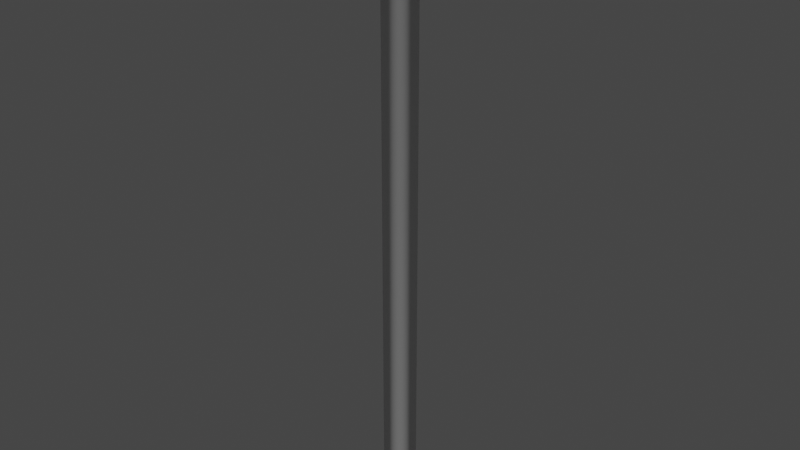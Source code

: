 # Source: Tower.blend  (saved by Blender 2.90.8; exported with 4.5.12 LTS)
import bpy
from mathutils import Matrix  # noqa: F401  (used for matrix-valued properties, if any)

bpy.ops.wm.read_factory_settings(use_empty=True)
scene = bpy.context.scene
scene.name = 'Scene'

# ---- collections
col_collection = bpy.data.collections.new('Collection'); scene.collection.children.link(col_collection)

# ---- world
world_world = bpy.data.worlds.new('World'); scene.world = world_world
world_world.use_nodes = True; world_world.node_tree.nodes.clear()
_N = world_world.node_tree.nodes; _L = world_world.node_tree.links
n0 = _N.new('ShaderNodeOutputWorld'); n0.name = 'World Output'; n0.location = (300, 300)
n1 = _N.new('ShaderNodeBackground'); n1.name = 'Background'; n1.location = (10, 300)
n1.inputs[0].default_value = (0.05088, 0.05088, 0.05088, 1.0)
_L.new(n1.outputs[0], n0.inputs[0])
n0.is_active_output = True
world_world.color = (0.05088, 0.05088, 0.05088)
world_world.use_sun_shadow = False
world_world.sun_shadow_jitter_overblur = 0.0

# ---- meshes
me_circle_001 = bpy.data.meshes.new('Circle.001')
me_circle_001.from_pydata([(-0.02786, 0.2829, 0.0), (4.26e-07, 0.2842, 0.0), (-0.05545, 0.2788, 0.0), (-0.08251, 0.272, 0.0), (-0.1088, 0.2626, 0.0), (-0.134, 0.2507, 0.0), (-0.1579, 0.2363, 0.0), (-0.1803, 0.2197, 0.0), (-0.201, 0.201, 0.0), (-0.2197, 0.1803, 0.0), (-0.2363, 0.1579, 0.0), (-0.2507, 0.134, 0.0), (-0.2626, 0.1088, 0.0), (-0.272, 0.08251, 0.0), (-0.2788, 0.05545, 0.0), (-0.2829, 0.02786, 0.0), (-0.2842, -2.269e-07, 0.0), (-0.2829, -0.02786, 0.0), (-0.2788, -0.05545, 0.0), (-0.272, -0.08251, 0.0), (-0.2626, -0.1088, 0.0), (-0.2507, -0.134, 0.0), (-0.2363, -0.1579, 0.0), (-0.2197, -0.1803, 0.0), (-0.201, -0.201, 0.0), (-0.1803, -0.2197, 0.0), (-0.1579, -0.2363, 0.0), (-0.134, -0.2507, 0.0), (-0.1088, -0.2626, 0.0), (-0.08251, -0.272, 0.0), (-0.05545, -0.2788, 0.0), (-0.02786, -0.2829, 0.0), (6.542e-07, -0.2842, 0.0), (0.02786, -0.2829, 0.0), (0.05545, -0.2788, 0.0), (0.08251, -0.272, 0.0), (0.1088, -0.2626, 0.0), (0.134, -0.2507, 0.0), (0.1579, -0.2363, 0.0), (0.1803, -0.2197, 0.0), (0.201, -0.201, 0.0), (0.2197, -0.1803, 0.0), (0.2363, -0.1579, 0.0), (0.2507, -0.134, 0.0), (0.2626, -0.1088, 0.0), (0.272, -0.08251, 0.0), (0.2788, -0.05545, 0.0), (0.2829, -0.02786, 0.0), (0.2842, -3.128e-07, 0.0), (0.2829, 0.02786, 0.0), (0.2788, 0.05545, 0.0), (0.272, 0.08251, 0.0), (0.2626, 0.1088, 0.0), (0.2507, 0.134, 0.0), (0.2363, 0.1579, 0.0), (0.2197, 0.1803, 0.0), (0.201, 0.201, 0.0), (0.1803, 0.2197, 0.0), (0.1579, 0.2363, 0.0), (0.134, 0.2507, 0.0), (0.1088, 0.2626, 0.0), (0.08251, 0.272, 0.0), (0.05545, 0.2788, 0.0), (0.02786, 0.2829, 0.0), (-0.02786, 0.2829, -10.34), (4.26e-07, 0.2842, -10.34), (-0.05545, 0.2788, -10.34), (-0.08251, 0.272, -10.34), (-0.1088, 0.2626, -10.34), (-0.134, 0.2507, -10.34), (-0.1579, 0.2363, -10.34), (-0.1803, 0.2197, -10.34), (-0.201, 0.201, -10.34), (-0.2197, 0.1803, -10.34), (-0.2363, 0.1579, -10.34), (-0.2507, 0.134, -10.34), (-0.2626, 0.1088, -10.34), (-0.272, 0.08251, -10.34), (-0.2788, 0.05545, -10.34), (-0.2829, 0.02786, -10.34), (-0.2842, -2.269e-07, -10.34), (-0.2829, -0.02786, -10.34), (-0.2788, -0.05545, -10.34), (-0.272, -0.08251, -10.34), (-0.2626, -0.1088, -10.34), (-0.2507, -0.134, -10.34), (-0.2363, -0.1579, -10.34), (-0.2197, -0.1803, -10.34), (-0.201, -0.201, -10.34), (-0.1803, -0.2197, -10.34), (-0.1579, -0.2363, -10.34), (-0.134, -0.2507, -10.34), (-0.1088, -0.2626, -10.34), (-0.08251, -0.272, -10.34), (-0.05545, -0.2788, -10.34), (-0.02786, -0.2829, -10.34), (6.542e-07, -0.2842, -10.34), (0.02786, -0.2829, -10.34), (0.05545, -0.2788, -10.34), (0.08251, -0.272, -10.34), (0.1088, -0.2626, -10.34), (0.134, -0.2507, -10.34), (0.1579, -0.2363, -10.34), (0.1803, -0.2197, -10.34), (0.201, -0.201, -10.34), (0.2197, -0.1803, -10.34), (0.2363, -0.1579, -10.34), (0.2507, -0.134, -10.34), (0.2626, -0.1088, -10.34), (0.272, -0.08251, -10.34), (0.2788, -0.05545, -10.34), (0.2829, -0.02786, -10.34), (0.2842, -3.128e-07, -10.34), (0.2829, 0.02786, -10.34), (0.2788, 0.05545, -10.34), (0.272, 0.08251, -10.34), (0.2626, 0.1088, -10.34), (0.2507, 0.134, -10.34), (0.2363, 0.1579, -10.34), (0.2197, 0.1803, -10.34), (0.201, 0.201, -10.34), (0.1803, 0.2197, -10.34), (0.1579, 0.2363, -10.34), (0.134, 0.2507, -10.34), (0.1088, 0.2626, -10.34), (0.08251, 0.272, -10.34), (0.05545, 0.2788, -10.34), (0.02786, 0.2829, -10.34), (0.0, 1.0, 0.06984), (4.162e-08, 0.9301, 0.0), (1.222e-08, 0.9795, 0.02046), (-0.09116, 0.9256, 0.0), (-0.09802, 0.9952, 0.06984), (-0.09601, 0.9748, 0.02046), (-0.1814, 0.9122, 0.0), (-0.1951, 0.9808, 0.06984), (-0.1911, 0.9607, 0.02046), (-0.27, 0.89, 0.0), (-0.2903, 0.9569, 0.06984), (-0.2843, 0.9373, 0.02046), (-0.3559, 0.8593, 0.0), (-0.3827, 0.9239, 0.06984), (-0.3748, 0.905, 0.02046), (-0.4384, 0.8203, 0.0), (-0.4714, 0.8819, 0.06984), (-0.4617, 0.8639, 0.02046), (-0.5167, 0.7733, 0.0), (-0.5556, 0.8315, 0.06984), (-0.5442, 0.8144, 0.02046), (-0.59, 0.719, 0.0), (-0.6344, 0.773, 0.06984), (-0.6214, 0.7572, 0.02046), (-0.6577, 0.6577, 0.0), (-0.7071, 0.7071, 0.06984), (-0.6926, 0.6926, 0.02046), (-0.719, 0.59, 0.0), (-0.773, 0.6344, 0.06984), (-0.7572, 0.6214, 0.02046), (-0.7733, 0.5167, 0.0), (-0.8315, 0.5556, 0.06984), (-0.8144, 0.5442, 0.02046), (-0.8203, 0.4384, 0.0), (-0.8819, 0.4714, 0.06984), (-0.8639, 0.4617, 0.02046), (-0.8593, 0.3559, 0.0), (-0.9239, 0.3827, 0.06984), (-0.905, 0.3748, 0.02046), (-0.89, 0.27, 0.0), (-0.9569, 0.2903, 0.06984), (-0.9373, 0.2843, 0.02046), (-0.9122, 0.1814, 0.0), (-0.9808, 0.1951, 0.06984), (-0.9607, 0.1911, 0.02046), (-0.9256, 0.09116, 0.0), (-0.9952, 0.09802, 0.06984), (-0.9748, 0.09601, 0.02046), (-0.9301, -1.692e-07, 0.0), (-1.0, -1.629e-07, 0.06984), (-0.9795, -1.648e-07, 0.02046), (-0.9256, -0.09116, 0.0), (-0.9952, -0.09802, 0.06984), (-0.9748, -0.09601, 0.02046), (-0.9122, -0.1814, 0.0), (-0.9808, -0.1951, 0.06984), (-0.9607, -0.1911, 0.02046), (-0.89, -0.27, 0.0), (-0.9569, -0.2903, 0.06984), (-0.9373, -0.2843, 0.02046), (-0.8593, -0.3559, 0.0), (-0.9239, -0.3827, 0.06984), (-0.905, -0.3748, 0.02046), (-0.8203, -0.4384, 0.0), (-0.8819, -0.4714, 0.06984), (-0.8639, -0.4617, 0.02046), (-0.7733, -0.5167, 0.0), (-0.8315, -0.5556, 0.06984), (-0.8144, -0.5442, 0.02046), (-0.719, -0.59, 0.0), (-0.773, -0.6344, 0.06984), (-0.7572, -0.6214, 0.02046), (-0.6577, -0.6577, 0.0), (-0.7071, -0.7071, 0.06984), (-0.6926, -0.6926, 0.02046), (-0.59, -0.719, 0.0), (-0.6344, -0.773, 0.06984), (-0.6214, -0.7572, 0.02046), (-0.5167, -0.7733, 0.0), (-0.5556, -0.8315, 0.06984), (-0.5442, -0.8144, 0.02046), (-0.4384, -0.8203, 0.0), (-0.4714, -0.8819, 0.06984), (-0.4617, -0.8639, 0.02046), (-0.3559, -0.8593, 0.0), (-0.3827, -0.9239, 0.06984), (-0.3748, -0.905, 0.02046), (-0.27, -0.89, 0.0), (-0.2903, -0.9569, 0.06984), (-0.2843, -0.9373, 0.02046), (-0.1814, -0.9122, 0.0), (-0.1951, -0.9808, 0.06984), (-0.1911, -0.9607, 0.02046), (-0.09116, -0.9256, 0.0), (-0.09802, -0.9952, 0.06984), (-0.09601, -0.9748, 0.02046), (7.882e-07, -0.9301, 0.0), (8.027e-07, -1.0, 0.06984), (7.984e-07, -0.9795, 0.02046), (0.09116, -0.9256, 0.0), (0.09802, -0.9952, 0.06984), (0.09601, -0.9748, 0.02046), (0.1814, -0.9122, 0.0), (0.1951, -0.9808, 0.06984), (0.1911, -0.9607, 0.02046), (0.27, -0.89, 0.0), (0.2903, -0.9569, 0.06984), (0.2843, -0.9373, 0.02046), (0.3559, -0.8593, 0.0), (0.3827, -0.9239, 0.06984), (0.3748, -0.905, 0.02046), (0.4384, -0.8203, 0.0), (0.4714, -0.8819, 0.06984), (0.4617, -0.8639, 0.02046), (0.5167, -0.7733, 0.0), (0.5556, -0.8315, 0.06984), (0.5442, -0.8144, 0.02046), (0.59, -0.719, 0.0), (0.6344, -0.773, 0.06984), (0.6214, -0.7572, 0.02046), (0.6577, -0.6577, 0.0), (0.7071, -0.7071, 0.06984), (0.6926, -0.6926, 0.02046), (0.719, -0.59, 0.0), (0.773, -0.6344, 0.06984), (0.7572, -0.6214, 0.02046), (0.7733, -0.5167, 0.0), (0.8315, -0.5556, 0.06984), (0.8144, -0.5442, 0.02046), (0.8203, -0.4384, 0.0), (0.8819, -0.4714, 0.06984), (0.8639, -0.4617, 0.02046), (0.8593, -0.3559, 0.0), (0.9239, -0.3827, 0.06984), (0.905, -0.3748, 0.02046), (0.89, -0.27, 0.0), (0.9569, -0.2903, 0.06984), (0.9373, -0.2843, 0.02046), (0.9122, -0.1814, 0.0), (0.9808, -0.1951, 0.06984), (0.9607, -0.1911, 0.02046), (0.9256, -0.09116, 0.0), (0.9952, -0.09802, 0.06984), (0.9748, -0.09601, 0.02046), (0.9301, -4.5e-07, 0.0), (1.0, -4.649e-07, 0.06984), (0.9795, -4.605e-07, 0.02046), (0.9256, 0.09116, 0.0), (0.9952, 0.09802, 0.06984), (0.9748, 0.09601, 0.02046), (0.9122, 0.1814, 0.0), (0.9808, 0.1951, 0.06984), (0.9607, 0.1911, 0.02046), (0.89, 0.27, 0.0), (0.9569, 0.2903, 0.06984), (0.9373, 0.2843, 0.02046), (0.8593, 0.3559, 0.0), (0.9239, 0.3827, 0.06984), (0.905, 0.3748, 0.02046), (0.8203, 0.4384, 0.0), (0.8819, 0.4714, 0.06984), (0.8639, 0.4617, 0.02046), (0.7733, 0.5167, 0.0), (0.8315, 0.5556, 0.06984), (0.8144, 0.5442, 0.02046), (0.719, 0.59, 0.0), (0.773, 0.6344, 0.06984), (0.7572, 0.6214, 0.02046), (0.6577, 0.6577, 0.0), (0.7071, 0.7071, 0.06984), (0.6926, 0.6926, 0.02046), (0.59, 0.719, 0.0), (0.6344, 0.773, 0.06984), (0.6214, 0.7572, 0.02046), (0.5167, 0.7733, 0.0), (0.5556, 0.8315, 0.06984), (0.5442, 0.8144, 0.02046), (0.4384, 0.8203, 0.0), (0.4714, 0.8819, 0.06984), (0.4617, 0.8639, 0.02046), (0.3559, 0.8593, 0.0), (0.3827, 0.9239, 0.06984), (0.3748, 0.905, 0.02046), (0.27, 0.89, 0.0), (0.2903, 0.9569, 0.06984), (0.2843, 0.9373, 0.02046), (0.1815, 0.9122, 0.0), (0.1951, 0.9808, 0.06984), (0.1911, 0.9607, 0.02046), (0.09117, 0.9256, 0.0), (0.09802, 0.9952, 0.06984), (0.09601, 0.9748, 0.02046), (-0.09802, 0.9952, 0.1637), (-0.09116, 0.9256, 0.2335), (-0.09601, 0.9748, 0.2131), (-1.346e-07, 0.9301, 0.2335), (0.0, 1.0, 0.1637), (-3.935e-08, 0.9795, 0.2131), (-0.1951, 0.9808, 0.1637), (-0.1814, 0.9122, 0.2335), (-0.1911, 0.9607, 0.2131), (-0.2903, 0.9569, 0.1637), (-0.27, 0.89, 0.2335), (-0.2843, 0.9373, 0.2131), (-0.3827, 0.9239, 0.1637), (-0.3559, 0.8593, 0.2335), (-0.3748, 0.905, 0.2131), (-0.4714, 0.8819, 0.1637), (-0.4384, 0.8203, 0.2335), (-0.4617, 0.8639, 0.2131), (-0.5556, 0.8315, 0.1637), (-0.5167, 0.7733, 0.2335), (-0.5442, 0.8144, 0.2131), (-0.6344, 0.773, 0.1637), (-0.59, 0.719, 0.2335), (-0.6214, 0.7572, 0.2131), (-0.7071, 0.7071, 0.1637), (-0.6577, 0.6577, 0.2335), (-0.6926, 0.6926, 0.2131), (-0.773, 0.6344, 0.1637), (-0.719, 0.59, 0.2335), (-0.7572, 0.6214, 0.2131), (-0.8315, 0.5556, 0.1637), (-0.7733, 0.5167, 0.2335), (-0.8144, 0.5442, 0.2131), (-0.8819, 0.4714, 0.1637), (-0.8203, 0.4384, 0.2335), (-0.8639, 0.4617, 0.2131), (-0.9239, 0.3827, 0.1637), (-0.8593, 0.3559, 0.2335), (-0.905, 0.3748, 0.2131), (-0.9569, 0.2903, 0.1637), (-0.89, 0.27, 0.2335), (-0.9373, 0.2843, 0.2131), (-0.9808, 0.1951, 0.1637), (-0.9122, 0.1814, 0.2335), (-0.9607, 0.1911, 0.2131), (-0.9952, 0.09802, 0.1637), (-0.9256, 0.09116, 0.2335), (-0.9748, 0.09601, 0.2131), (-1.0, -1.629e-07, 0.1637), (-0.9301, -1.632e-07, 0.2335), (-0.9795, -1.63e-07, 0.2131), (-0.9952, -0.09802, 0.1637), (-0.9256, -0.09116, 0.2335), (-0.9748, -0.09601, 0.2131), (-0.9808, -0.1951, 0.1637), (-0.9122, -0.1814, 0.2335), (-0.9607, -0.1911, 0.2131), (-0.9569, -0.2903, 0.1637), (-0.89, -0.27, 0.2335), (-0.9373, -0.2843, 0.2131), (-0.9239, -0.3827, 0.1637), (-0.8593, -0.3559, 0.2335), (-0.905, -0.3748, 0.2131), (-0.8819, -0.4714, 0.1637), (-0.8203, -0.4384, 0.2335), (-0.8639, -0.4617, 0.2131), (-0.8315, -0.5556, 0.1637), (-0.7733, -0.5167, 0.2335), (-0.8144, -0.5442, 0.2131), (-0.773, -0.6344, 0.1637), (-0.719, -0.59, 0.2335), (-0.7572, -0.6214, 0.2131), (-0.7071, -0.7071, 0.1637), (-0.6577, -0.6577, 0.2335), (-0.6926, -0.6926, 0.2131), (-0.6344, -0.773, 0.1637), (-0.59, -0.719, 0.2335), (-0.6214, -0.7572, 0.2131), (-0.5556, -0.8315, 0.1637), (-0.5167, -0.7733, 0.2335), (-0.5442, -0.8144, 0.2131), (-0.4714, -0.8819, 0.1637), (-0.4384, -0.8203, 0.2335), (-0.4617, -0.8639, 0.2131), (-0.3827, -0.9239, 0.1637), (-0.3559, -0.8593, 0.2335), (-0.3748, -0.905, 0.2131), (-0.2903, -0.9569, 0.1637), (-0.27, -0.89, 0.2335), (-0.2843, -0.9373, 0.2131), (-0.1951, -0.9808, 0.1637), (-0.1814, -0.9122, 0.2335), (-0.1911, -0.9607, 0.2131), (-0.09802, -0.9952, 0.1637), (-0.09116, -0.9256, 0.2335), (-0.09601, -0.9748, 0.2131), (8.027e-07, -1.0, 0.1637), (7.178e-07, -0.9301, 0.2335), (7.778e-07, -0.9795, 0.2131), (0.09802, -0.9952, 0.1637), (0.09116, -0.9256, 0.2335), (0.09601, -0.9748, 0.2131), (0.1951, -0.9808, 0.1637), (0.1814, -0.9122, 0.2335), (0.1911, -0.9607, 0.2131), (0.2903, -0.9569, 0.1637), (0.27, -0.89, 0.2335), (0.2843, -0.9373, 0.2131), (0.3827, -0.9239, 0.1637), (0.3559, -0.8593, 0.2335), (0.3748, -0.905, 0.2131), (0.4714, -0.8819, 0.1637), (0.4384, -0.8203, 0.2335), (0.4617, -0.8639, 0.2131), (0.5556, -0.8315, 0.1637), (0.5167, -0.7733, 0.2335), (0.5442, -0.8144, 0.2131), (0.6344, -0.773, 0.1637), (0.59, -0.719, 0.2335), (0.6214, -0.7572, 0.2131), (0.7071, -0.7071, 0.1637), (0.6577, -0.6577, 0.2335), (0.6926, -0.6926, 0.2131), (0.773, -0.6344, 0.1637), (0.719, -0.59, 0.2335), (0.7572, -0.6214, 0.2131), (0.8315, -0.5556, 0.1637), (0.7733, -0.5167, 0.2335), (0.8144, -0.5442, 0.2131), (0.8819, -0.4714, 0.1637), (0.8203, -0.4384, 0.2335), (0.8639, -0.4617, 0.2131), (0.9239, -0.3827, 0.1637), (0.8593, -0.3559, 0.2335), (0.905, -0.3748, 0.2131), (0.9569, -0.2903, 0.1637), (0.89, -0.27, 0.2335), (0.9373, -0.2843, 0.2131), (0.9808, -0.1951, 0.1637), (0.9122, -0.1814, 0.2335), (0.9607, -0.1911, 0.2131), (0.9952, -0.09802, 0.1637), (0.9256, -0.09116, 0.2335), (0.9748, -0.09601, 0.2131), (1.0, -4.649e-07, 0.1637), (0.9301, -4.226e-07, 0.2335), (0.9795, -4.525e-07, 0.2131), (0.9952, 0.09802, 0.1637), (0.9256, 0.09116, 0.2335), (0.9748, 0.09601, 0.2131), (0.9808, 0.1951, 0.1637), (0.9122, 0.1814, 0.2335), (0.9607, 0.1911, 0.2131), (0.9569, 0.2903, 0.1637), (0.89, 0.27, 0.2335), (0.9373, 0.2843, 0.2131), (0.9239, 0.3827, 0.1637), (0.8593, 0.3559, 0.2335), (0.905, 0.3748, 0.2131), (0.8819, 0.4714, 0.1637), (0.8203, 0.4384, 0.2335), (0.8639, 0.4617, 0.2131), (0.8315, 0.5556, 0.1637), (0.7733, 0.5167, 0.2335), (0.8144, 0.5442, 0.2131), (0.773, 0.6344, 0.1637), (0.719, 0.59, 0.2335), (0.7572, 0.6214, 0.2131), (0.7071, 0.7071, 0.1637), (0.6577, 0.6577, 0.2335), (0.6926, 0.6926, 0.2131), (0.6344, 0.773, 0.1637), (0.59, 0.719, 0.2335), (0.6214, 0.7572, 0.2131), (0.5556, 0.8315, 0.1637), (0.5167, 0.7733, 0.2335), (0.5442, 0.8144, 0.2131), (0.4714, 0.8819, 0.1637), (0.4384, 0.8203, 0.2335), (0.4617, 0.8639, 0.2131), (0.3827, 0.9239, 0.1637), (0.3559, 0.8593, 0.2335), (0.3748, 0.905, 0.2131), (0.2903, 0.9569, 0.1637), (0.27, 0.89, 0.2335), (0.2843, 0.9373, 0.2131), (0.1951, 0.9808, 0.1637), (0.1815, 0.9122, 0.2335), (0.1911, 0.9607, 0.2131), (0.09802, 0.9952, 0.1637), (0.09117, 0.9256, 0.2335), (0.09601, 0.9748, 0.2131)], [], [(254, 251, 41, 42), (251, 248, 40, 41), (176, 173, 15, 16), (257, 254, 42, 43), (179, 176, 16, 17), (260, 257, 43, 44), (182, 179, 17, 18), (263, 260, 44, 45), (185, 182, 18, 19), (266, 263, 45, 46), (188, 185, 19, 20), (269, 266, 46, 47), (191, 188, 20, 21), (272, 269, 47, 48), (194, 191, 21, 22), (275, 272, 48, 49), (197, 194, 22, 23), (278, 275, 49, 50), (200, 197, 23, 24), (281, 278, 50, 51), (203, 200, 24, 25), (284, 281, 51, 52), (206, 203, 25, 26), (287, 284, 52, 53), (209, 206, 26, 27), (290, 287, 53, 54), (212, 209, 27, 28), (129, 317, 63, 1), (293, 290, 54, 55), (215, 212, 28, 29), (137, 134, 2, 3), (296, 293, 55, 56), (218, 215, 29, 30), (140, 137, 3, 4), (299, 296, 56, 57), (221, 218, 30, 31), (143, 140, 4, 5), (302, 299, 57, 58), (224, 221, 31, 32), (146, 143, 5, 6), (305, 302, 58, 59), (227, 224, 32, 33), (149, 146, 6, 7), (308, 305, 59, 60), (230, 227, 33, 34), (152, 149, 7, 8), (311, 308, 60, 61), (233, 230, 34, 35), (155, 152, 8, 9), (314, 311, 61, 62), (236, 233, 35, 36), (158, 155, 9, 10), (317, 314, 62, 63), (239, 236, 36, 37), (161, 158, 10, 11), (321, 327, 330, 333, 336, 339, 342, 345, 348, 351, 354, 357, 360, 363, 366, 369, 372, 375, 378, 381, 384, 387, 390, 393, 396, 399, 402, 405, 408, 411, 414, 417, 420, 423, 426, 429, 432, 435, 438, 441, 444, 447, 450, 453, 456, 459, 462, 465, 468, 471, 474, 477, 480, 483, 486, 489, 492, 495, 498, 501, 504, 507, 510, 323), (242, 239, 37, 38), (164, 161, 11, 12), (134, 131, 0, 2), (245, 242, 38, 39), (167, 164, 12, 13), (248, 245, 39, 40), (170, 167, 13, 14), (249, 252, 443, 440), (173, 170, 14, 15), (62, 61, 125, 126), (171, 174, 365, 362), (252, 255, 446, 443), (174, 177, 368, 365), (255, 258, 449, 446), (177, 180, 371, 368), (258, 261, 452, 449), (180, 183, 374, 371), (261, 264, 455, 452), (183, 186, 377, 374), (264, 267, 458, 455), (186, 189, 380, 377), (267, 270, 461, 458), (189, 192, 383, 380), (270, 273, 464, 461), (192, 195, 386, 383), (273, 276, 467, 464), (195, 198, 389, 386), (276, 279, 470, 467), (198, 201, 392, 389), (279, 282, 473, 470), (201, 204, 395, 392), (282, 285, 476, 473), (204, 207, 398, 395), (285, 288, 479, 476), (207, 210, 401, 398), (128, 132, 320, 324), (288, 291, 482, 479), (210, 213, 404, 401), (132, 135, 326, 320), (291, 294, 485, 482), (213, 216, 407, 404), (135, 138, 329, 326), (294, 297, 488, 485), (216, 219, 410, 407), (138, 141, 332, 329), (297, 300, 491, 488), (219, 222, 413, 410), (141, 144, 335, 332), (300, 303, 494, 491), (222, 225, 416, 413), (144, 147, 338, 335), (303, 306, 497, 494), (225, 228, 419, 416), (147, 150, 341, 338), (306, 309, 500, 497), (228, 231, 422, 419), (150, 153, 344, 341), (309, 312, 503, 500), (231, 234, 425, 422), (153, 156, 347, 344), (312, 315, 506, 503), (234, 237, 428, 425), (156, 159, 350, 347), (315, 318, 509, 506), (237, 240, 431, 428), (159, 162, 353, 350), (318, 128, 324, 509), (240, 243, 434, 431), (162, 165, 356, 353), (243, 246, 437, 434), (165, 168, 359, 356), (246, 249, 440, 437), (168, 171, 362, 359), (64, 65, 127, 126, 125, 124, 123, 122, 121, 120, 119, 118, 117, 116, 115, 114, 113, 112, 111, 110, 109, 108, 107, 106, 105, 104, 103, 102, 101, 100, 99, 98, 97, 96, 95, 94, 93, 92, 91, 90, 89, 88, 87, 86, 85, 84, 83, 82, 81, 80, 79, 78, 77, 76, 75, 74, 73, 72, 71, 70, 69, 68, 67, 66), (36, 35, 99, 100), (10, 9, 73, 74), (63, 62, 126, 127), (37, 36, 100, 101), (11, 10, 74, 75), (1, 63, 127, 65), (38, 37, 101, 102), (12, 11, 75, 76), (39, 38, 102, 103), (13, 12, 76, 77), (40, 39, 103, 104), (14, 13, 77, 78), (41, 40, 104, 105), (15, 14, 78, 79), (42, 41, 105, 106), (16, 15, 79, 80), (43, 42, 106, 107), (17, 16, 80, 81), (44, 43, 107, 108), (18, 17, 81, 82), (45, 44, 108, 109), (19, 18, 82, 83), (46, 45, 109, 110), (20, 19, 83, 84), (47, 46, 110, 111), (21, 20, 84, 85), (48, 47, 111, 112), (22, 21, 85, 86), (49, 48, 112, 113), (23, 22, 86, 87), (50, 49, 113, 114), (24, 23, 87, 88), (51, 50, 114, 115), (25, 24, 88, 89), (52, 51, 115, 116), (26, 25, 89, 90), (53, 52, 116, 117), (27, 26, 90, 91), (0, 1, 65, 64), (54, 53, 117, 118), (28, 27, 91, 92), (2, 0, 64, 66), (55, 54, 118, 119), (29, 28, 92, 93), (3, 2, 66, 67), (56, 55, 119, 120), (30, 29, 93, 94), (4, 3, 67, 68), (57, 56, 120, 121), (31, 30, 94, 95), (5, 4, 68, 69), (58, 57, 121, 122), (32, 31, 95, 96), (6, 5, 69, 70), (59, 58, 122, 123), (33, 32, 96, 97), (7, 6, 70, 71), (60, 59, 123, 124), (34, 33, 97, 98), (8, 7, 71, 72), (61, 60, 124, 125), (35, 34, 98, 99), (9, 8, 72, 73), (132, 128, 130, 133), (133, 130, 129, 131), (135, 132, 133, 136), (136, 133, 131, 134), (138, 135, 136, 139), (139, 136, 134, 137), (141, 138, 139, 142), (142, 139, 137, 140), (144, 141, 142, 145), (145, 142, 140, 143), (147, 144, 145, 148), (148, 145, 143, 146), (150, 147, 148, 151), (151, 148, 146, 149), (153, 150, 151, 154), (154, 151, 149, 152), (156, 153, 154, 157), (157, 154, 152, 155), (159, 156, 157, 160), (160, 157, 155, 158), (162, 159, 160, 163), (163, 160, 158, 161), (165, 162, 163, 166), (166, 163, 161, 164), (168, 165, 166, 169), (169, 166, 164, 167), (171, 168, 169, 172), (172, 169, 167, 170), (174, 171, 172, 175), (175, 172, 170, 173), (177, 174, 175, 178), (178, 175, 173, 176), (180, 177, 178, 181), (181, 178, 176, 179), (183, 180, 181, 184), (184, 181, 179, 182), (186, 183, 184, 187), (187, 184, 182, 185), (189, 186, 187, 190), (190, 187, 185, 188), (192, 189, 190, 193), (193, 190, 188, 191), (195, 192, 193, 196), (196, 193, 191, 194), (198, 195, 196, 199), (199, 196, 194, 197), (201, 198, 199, 202), (202, 199, 197, 200), (204, 201, 202, 205), (205, 202, 200, 203), (207, 204, 205, 208), (208, 205, 203, 206), (210, 207, 208, 211), (211, 208, 206, 209), (213, 210, 211, 214), (214, 211, 209, 212), (216, 213, 214, 217), (217, 214, 212, 215), (219, 216, 217, 220), (220, 217, 215, 218), (222, 219, 220, 223), (223, 220, 218, 221), (225, 222, 223, 226), (226, 223, 221, 224), (228, 225, 226, 229), (229, 226, 224, 227), (231, 228, 229, 232), (232, 229, 227, 230), (234, 231, 232, 235), (235, 232, 230, 233), (237, 234, 235, 238), (238, 235, 233, 236), (240, 237, 238, 241), (241, 238, 236, 239), (243, 240, 241, 244), (244, 241, 239, 242), (246, 243, 244, 247), (247, 244, 242, 245), (249, 246, 247, 250), (250, 247, 245, 248), (252, 249, 250, 253), (253, 250, 248, 251), (255, 252, 253, 256), (256, 253, 251, 254), (258, 255, 256, 259), (259, 256, 254, 257), (261, 258, 259, 262), (262, 259, 257, 260), (264, 261, 262, 265), (265, 262, 260, 263), (267, 264, 265, 268), (268, 265, 263, 266), (270, 267, 268, 271), (271, 268, 266, 269), (273, 270, 271, 274), (274, 271, 269, 272), (276, 273, 274, 277), (277, 274, 272, 275), (279, 276, 277, 280), (280, 277, 275, 278), (282, 279, 280, 283), (283, 280, 278, 281), (285, 282, 283, 286), (286, 283, 281, 284), (288, 285, 286, 289), (289, 286, 284, 287), (291, 288, 289, 292), (292, 289, 287, 290), (294, 291, 292, 295), (295, 292, 290, 293), (297, 294, 295, 298), (298, 295, 293, 296), (300, 297, 298, 301), (301, 298, 296, 299), (303, 300, 301, 304), (304, 301, 299, 302), (306, 303, 304, 307), (307, 304, 302, 305), (309, 306, 307, 310), (310, 307, 305, 308), (312, 309, 310, 313), (313, 310, 308, 311), (315, 312, 313, 316), (316, 313, 311, 314), (318, 315, 316, 319), (319, 316, 314, 317), (128, 318, 319, 130), (130, 319, 317, 129), (321, 323, 325, 322), (322, 325, 324, 320), (327, 321, 322, 328), (328, 322, 320, 326), (330, 327, 328, 331), (331, 328, 326, 329), (333, 330, 331, 334), (334, 331, 329, 332), (336, 333, 334, 337), (337, 334, 332, 335), (339, 336, 337, 340), (340, 337, 335, 338), (342, 339, 340, 343), (343, 340, 338, 341), (345, 342, 343, 346), (346, 343, 341, 344), (348, 345, 346, 349), (349, 346, 344, 347), (351, 348, 349, 352), (352, 349, 347, 350), (354, 351, 352, 355), (355, 352, 350, 353), (357, 354, 355, 358), (358, 355, 353, 356), (360, 357, 358, 361), (361, 358, 356, 359), (363, 360, 361, 364), (364, 361, 359, 362), (366, 363, 364, 367), (367, 364, 362, 365), (369, 366, 367, 370), (370, 367, 365, 368), (372, 369, 370, 373), (373, 370, 368, 371), (375, 372, 373, 376), (376, 373, 371, 374), (378, 375, 376, 379), (379, 376, 374, 377), (381, 378, 379, 382), (382, 379, 377, 380), (384, 381, 382, 385), (385, 382, 380, 383), (387, 384, 385, 388), (388, 385, 383, 386), (390, 387, 388, 391), (391, 388, 386, 389), (393, 390, 391, 394), (394, 391, 389, 392), (396, 393, 394, 397), (397, 394, 392, 395), (399, 396, 397, 400), (400, 397, 395, 398), (402, 399, 400, 403), (403, 400, 398, 401), (405, 402, 403, 406), (406, 403, 401, 404), (408, 405, 406, 409), (409, 406, 404, 407), (411, 408, 409, 412), (412, 409, 407, 410), (414, 411, 412, 415), (415, 412, 410, 413), (417, 414, 415, 418), (418, 415, 413, 416), (420, 417, 418, 421), (421, 418, 416, 419), (423, 420, 421, 424), (424, 421, 419, 422), (426, 423, 424, 427), (427, 424, 422, 425), (429, 426, 427, 430), (430, 427, 425, 428), (432, 429, 430, 433), (433, 430, 428, 431), (435, 432, 433, 436), (436, 433, 431, 434), (438, 435, 436, 439), (439, 436, 434, 437), (441, 438, 439, 442), (442, 439, 437, 440), (444, 441, 442, 445), (445, 442, 440, 443), (447, 444, 445, 448), (448, 445, 443, 446), (450, 447, 448, 451), (451, 448, 446, 449), (453, 450, 451, 454), (454, 451, 449, 452), (456, 453, 454, 457), (457, 454, 452, 455), (459, 456, 457, 460), (460, 457, 455, 458), (462, 459, 460, 463), (463, 460, 458, 461), (465, 462, 463, 466), (466, 463, 461, 464), (468, 465, 466, 469), (469, 466, 464, 467), (471, 468, 469, 472), (472, 469, 467, 470), (474, 471, 472, 475), (475, 472, 470, 473), (477, 474, 475, 478), (478, 475, 473, 476), (480, 477, 478, 481), (481, 478, 476, 479), (483, 480, 481, 484), (484, 481, 479, 482), (486, 483, 484, 487), (487, 484, 482, 485), (489, 486, 487, 490), (490, 487, 485, 488), (492, 489, 490, 493), (493, 490, 488, 491), (495, 492, 493, 496), (496, 493, 491, 494), (498, 495, 496, 499), (499, 496, 494, 497), (501, 498, 499, 502), (502, 499, 497, 500), (504, 501, 502, 505), (505, 502, 500, 503), (507, 504, 505, 508), (508, 505, 503, 506), (510, 507, 508, 511), (511, 508, 506, 509), (323, 510, 511, 325), (325, 511, 509, 324), (131, 129, 1, 0)])
me_circle_001.polygons.foreach_set('use_smooth', [True] * 450)
_uv = me_circle_001.uv_layers.new(name='UVMap')
_uv.uv.foreach_set('vector', [0.0, 0.0, 0.0, 0.0, 0.0, 0.0, 0.0, 0.0, 0.0, 0.0, 0.0, 0.0, 0.0, 0.0, 0.0, 0.0, 0.0, 0.0, 0.0, 0.0, 0.0, 0.0, 0.0, 0.0, 0.0, 0.0, 0.0, 0.0, 0.0, 0.0, 0.0, 0.0, 0.0, 0.0, 0.0, 0.0, 0.0, 0.0, 0.0, 0.0, 0.0, 0.0, 0.0, 0.0, 0.0, 0.0, 0.0, 0.0, 0.0, 0.0, 0.0, 0.0, 0.0, 0.0, 0.0, 0.0, 0.0, 0.0, 0.0, 0.0, 0.0, 0.0, 0.0, 0.0, 0.0, 0.0, 0.0, 0.0, 0.0, 0.0, 0.0, 0.0, 0.0, 0.0, 0.0, 0.0, 0.0, 0.0, 0.0, 0.0, 0.0, 0.0, 0.0, 0.0, 0.0, 0.0, 0.0, 0.0, 0.0, 0.0, 0.0, 0.0, 0.0, 0.0, 0.0, 0.0, 0.0, 0.0, 0.0, 0.0, 0.0, 0.0, 0.0, 0.0, 0.0, 0.0, 0.0, 0.0, 0.0, 0.0, 0.0, 0.0, 0.0, 0.0, 0.0, 0.0, 0.0, 0.0, 0.0, 0.0, 0.0, 0.0, 0.0, 0.0, 0.0, 0.0, 0.0, 0.0, 0.0, 0.0, 0.0, 0.0, 0.0, 0.0, 0.0, 0.0, 0.0, 0.0, 0.0, 0.0, 0.0, 0.0, 0.0, 0.0, 0.0, 0.0, 0.0, 0.0, 0.0, 0.0, 0.0, 0.0, 0.0, 0.0, 0.0, 0.0, 0.0, 0.0, 0.0, 0.0, 0.0, 0.0, 0.0, 0.0, 0.0, 0.0, 0.0, 0.0, 0.0, 0.0, 0.0, 0.0, 0.0, 0.0, 0.0, 0.0, 0.0, 0.0, 0.0, 0.0, 0.0, 0.0, 0.0, 0.0, 0.0, 0.0, 0.0, 0.0, 0.0, 0.0, 0.0, 0.0, 0.0, 0.0, 0.0, 0.0, 0.0, 0.0, 0.0, 0.0, 0.0, 0.0, 0.0, 0.0, 0.0, 0.0, 0.0, 0.0, 0.0, 0.0, 0.0, 0.0, 0.0, 0.0, 0.0, 0.0, 0.0, 0.0, 0.0, 0.0, 0.0, 0.0, 0.0, 0.0, 0.0, 0.0, 0.0, 0.0, 0.0, 0.0, 0.0, 0.0, 0.0, 0.0, 0.0, 0.0, 0.0, 0.0, 0.0, 0.0, 0.0, 0.0, 0.0, 0.0, 0.0, 0.0, 0.0, 0.0, 0.0, 0.0, 0.0, 0.0, 0.0, 0.0, 0.0, 0.0, 0.0, 0.0, 0.0, 0.0, 0.0, 0.0, 0.0, 0.0, 0.0, 0.0, 0.0, 0.0, 0.0, 0.0, 0.0, 0.0, 0.0, 0.0, 0.0, 0.0, 0.0, 0.0, 0.0, 0.0, 0.0, 0.0, 0.0, 0.0, 0.0, 0.0, 0.0, 0.0, 0.0, 0.0, 0.0, 0.0, 0.0, 0.0, 0.0, 0.0, 0.0, 0.0, 0.0, 0.0, 0.0, 0.0, 0.0, 0.0, 0.0, 0.0, 0.0, 0.0, 0.0, 0.0, 0.0, 0.0, 0.0, 0.0, 0.0, 0.0, 0.0, 0.0, 0.0, 0.0, 0.0, 0.0, 0.0, 0.0, 0.0, 0.0, 0.0, 0.0, 0.0, 0.0, 0.0, 0.0, 0.0, 0.0, 0.0, 0.0, 0.0, 0.0, 0.0, 0.0, 0.0, 0.0, 0.0, 0.0, 0.0, 0.0, 0.0, 0.0, 0.0, 0.0, 0.0, 0.0, 0.0, 0.0, 0.0, 0.0, 0.0, 0.0, 0.0, 0.0, 0.0, 0.0, 0.0, 0.0, 0.0, 0.0, 0.0, 0.0, 0.0, 0.0, 0.0, 0.0, 0.0, 0.0, 0.0, 0.0, 0.0, 0.0, 0.0, 0.0, 0.0, 0.0, 0.0, 0.0, 0.0, 0.0, 0.0, 0.0, 0.0, 0.0, 0.0, 0.0, 0.0, 0.0, 0.0, 0.0, 0.0, 0.0, 0.0, 0.0, 0.0, 0.0, 0.0, 0.0, 0.0, 0.0, 0.0, 0.0, 0.0, 0.0, 0.0, 0.0, 0.0, 0.0, 0.0, 0.0, 0.0, 0.0, 0.0, 0.0, 0.0, 0.0, 0.0, 0.0, 0.0, 0.0, 0.0, 0.0, 0.0, 0.0, 0.0, 0.0, 0.0, 0.0, 0.0, 0.0, 0.0, 0.0, 0.0, 0.0, 0.0, 0.0, 0.0, 0.0, 0.0, 0.0, 0.0, 0.0, 0.0, 0.0, 0.0, 0.0, 0.0, 0.0, 0.0, 0.0, 0.0, 0.0, 0.0, 0.0, 0.0, 0.0, 0.0, 0.0, 0.0, 0.0, 0.0, 0.0, 0.0, 0.0, 0.0, 0.0, 0.0, 0.0, 0.0, 0.0, 0.0, 0.0, 0.0, 0.0, 0.0, 0.0, 0.0, 0.0, 0.0, 0.0, 0.0, 0.0, 0.0, 0.0, 0.0, 0.0, 0.0, 0.0, 0.0, 0.0, 0.0, 0.0, 0.0, 0.0, 0.0, 0.0, 0.0, 0.0, 0.0, 0.0, 0.0, 0.0, 0.0, 0.0, 0.0, 0.0, 0.0, 0.0, 0.0, 0.0, 0.0, 0.0, 0.0, 0.0, 0.0, 0.0, 0.0, 0.0, 0.0, 0.0, 0.0, 0.0, 0.0, 0.0, 0.0, 0.0, 0.0, 0.0, 0.0, 0.0, 0.0, 0.0, 0.0, 0.0, 0.0, 0.0, 0.0, 0.0, 0.0, 0.0, 0.0, 0.0, 0.0, 0.0, 0.0, 0.0, 0.0, 0.0, 0.0, 0.0, 0.0, 0.0, 0.0, 0.0, 0.0, 0.0, 0.0, 0.0, 0.0, 0.0, 0.0, 0.0, 0.0, 0.0, 0.0, 0.0, 0.0, 0.0, 0.0, 0.0, 0.0, 0.0, 0.0, 0.0, 0.0, 0.0, 0.0, 0.0, 0.0, 0.0, 0.0, 0.0, 0.0, 0.0, 0.0, 0.0, 0.0, 0.0, 0.0, 0.0, 0.0, 0.0, 0.0, 0.0, 0.0, 0.0, 0.0, 0.0, 0.0, 0.0, 0.0, 0.0, 0.0, 0.0, 0.0, 0.0, 0.0, 0.0, 0.0, 0.0, 0.0, 0.0, 0.0, 0.0, 0.0, 0.0, 0.0, 0.0, 0.0, 0.0, 0.0, 0.0, 0.0, 0.0, 0.0, 0.0, 0.0, 0.0, 0.0, 0.0, 0.0, 0.0, 0.0, 0.0, 0.0, 0.0, 0.0, 0.0, 0.0, 0.0, 0.0, 0.0, 0.0, 0.0, 0.0, 0.0, 0.0, 0.0, 0.0, 0.0, 0.0, 0.0, 0.0, 0.0, 0.0, 0.0, 0.0, 0.0, 0.0, 0.0, 0.0, 0.0, 0.0, 0.0, 0.0, 0.0, 0.0, 0.0, 0.0, 0.0, 0.0, 0.0, 0.0, 0.0, 0.0, 0.0, 0.0, 0.0, 0.0, 0.0, 0.0, 0.0, 0.0, 0.0, 0.0, 0.0, 0.0, 0.0, 0.0, 0.0, 0.0, 0.0, 0.0, 0.0, 0.0, 0.0, 0.0, 0.0, 0.0, 0.0, 0.0, 0.0, 0.0, 0.0, 0.0, 0.0, 0.0, 0.0, 0.0, 0.0, 0.0, 0.0, 0.0, 0.0, 0.0, 0.0, 0.0, 0.0, 0.0, 0.0, 0.0, 0.0, 0.0, 0.0, 0.0, 0.0, 0.0, 0.0, 0.0, 0.0, 0.0, 0.0, 0.0, 0.0, 0.0, 0.0, 0.0, 0.0, 0.0, 0.0, 0.0, 0.0, 0.0, 0.0, 0.0, 0.0, 0.0, 0.0, 0.0, 0.0, 0.0, 0.0, 0.0, 0.0, 0.0, 0.0, 0.0, 0.0, 0.0, 0.0, 0.0, 0.0, 0.0, 0.0, 0.0, 0.0, 0.0, 0.0, 0.0, 0.0, 0.0, 0.0, 0.0, 0.0, 0.0, 0.0, 0.0, 0.0, 0.0, 0.0, 0.0, 0.0, 0.0, 0.0, 0.0, 0.0, 0.0, 0.0, 0.0, 0.0, 0.0, 0.0, 0.0, 0.0, 0.0, 0.0, 0.0, 0.0, 0.0, 0.0, 0.0, 0.0, 0.0, 0.0, 0.0, 0.0, 0.0, 0.0, 0.0, 0.0, 0.0, 0.0, 0.0, 0.0, 0.0, 0.0, 0.0, 0.0, 0.0, 0.0, 0.0, 0.0, 0.0, 0.0, 0.0, 0.0, 0.0, 0.0, 0.0, 0.0, 0.0, 0.0, 0.0, 0.0, 0.0, 0.0, 0.0, 0.0, 0.0, 0.0, 0.0, 0.0, 0.0, 0.0, 0.0, 0.0, 0.0, 0.0, 0.0, 0.0, 0.0, 0.0, 0.0, 0.0, 0.0, 0.0, 0.0, 0.0, 0.0, 0.0, 0.0, 0.0, 0.0, 0.0, 0.0, 0.0, 0.0, 0.0, 0.0, 0.0, 0.0, 0.0, 0.0, 0.0, 0.0, 0.0, 0.0, 0.0, 0.0, 0.0, 0.0, 0.0, 0.0, 0.0, 0.0, 0.0, 0.0, 0.0, 0.0, 0.0, 0.0, 0.0, 0.0, 0.0, 0.0, 0.0, 0.0, 0.0, 0.0, 0.0, 0.0, 0.0, 0.0, 0.0, 0.0, 0.0, 0.0, 0.0, 0.0, 0.0, 0.0, 0.0, 0.0, 0.0, 0.0, 0.0, 0.0, 0.0, 0.0, 0.0, 0.0, 0.0, 0.0, 0.0, 0.0, 0.0, 0.0, 0.0, 0.0, 0.0, 0.0, 0.0, 0.0, 0.0, 0.0, 0.0, 0.0, 0.0, 0.0, 0.0, 0.0, 0.0, 0.0, 0.0, 0.0, 0.0, 0.0, 0.0, 0.0, 0.0, 0.0, 0.0, 0.0, 0.0, 0.0, 0.0, 0.0, 0.0, 0.0, 0.0, 0.0, 0.0, 0.0, 0.0, 0.0, 0.0, 0.0, 0.0, 0.0, 0.0, 0.0, 0.0, 0.0, 0.0, 0.0, 0.0, 0.0, 0.0, 0.0, 0.0, 0.0, 0.0, 0.0, 0.0, 0.0, 0.0, 0.0, 0.0, 0.0, 0.0, 0.0, 0.0, 0.0, 0.0, 0.0, 0.0, 0.0, 0.0, 0.0, 0.0, 0.0, 0.0, 0.0, 0.0, 0.0, 0.0, 0.0, 0.0, 0.0, 0.0, 0.0, 0.0, 0.0, 0.0, 0.0, 0.0, 0.0, 0.0, 0.0, 0.0, 0.0, 0.0, 0.0, 0.0, 0.0, 0.0, 0.0, 0.0, 0.0, 0.0, 0.0, 0.0, 0.0, 0.0, 0.0, 0.0, 0.0, 0.0, 0.0, 0.0, 0.0, 0.0, 0.0, 0.0, 0.0, 0.0, 0.0, 0.0, 0.0, 0.0, 0.0, 0.0, 0.0, 0.0, 0.0, 0.0, 0.0, 0.0, 0.0, 0.0, 0.0, 0.0, 0.0, 0.0, 0.0, 0.0, 0.0, 0.0, 0.0, 0.0, 0.0, 0.0, 0.0, 0.0, 0.0, 0.0, 0.0, 0.0, 0.0, 0.0, 0.0, 0.0, 0.0, 0.0, 0.0, 0.0, 0.0, 0.0, 0.0, 0.0, 0.0, 0.0, 0.0, 0.0, 0.0, 0.0, 0.0, 0.0, 0.0, 0.0, 0.0, 0.0, 0.0, 0.0, 0.0, 0.0, 0.0, 0.0, 0.0, 0.0, 0.0, 0.0, 0.0, 0.0, 0.0, 0.0, 0.0, 0.0, 0.0, 0.0, 0.0, 0.0, 0.0, 0.0, 0.0, 0.0, 0.0, 0.0, 0.0, 0.0, 0.0, 0.0, 0.0, 0.0, 0.0, 0.0, 0.0, 0.0, 0.0, 0.0, 0.0, 0.0, 0.0, 0.0, 0.0, 0.0, 0.0, 0.0, 0.0, 0.0, 0.0, 0.0, 0.0, 0.0, 0.0, 0.0, 0.0, 0.0, 0.0, 0.0, 0.0, 0.0, 0.0, 0.0, 0.0, 0.0, 0.0, 0.0, 0.0, 0.0, 0.0, 0.0, 0.0, 0.0, 0.0, 0.0, 0.0, 0.0, 0.0, 0.0, 0.0, 0.0, 0.0, 0.0, 0.0, 0.0, 0.0, 0.0, 0.0, 0.0, 0.0, 0.0, 0.0, 0.0, 0.0, 0.0, 0.0, 0.0, 0.0, 0.0, 0.0, 0.0, 0.0, 0.0, 0.0, 0.0, 0.0, 0.0, 0.0, 0.0, 0.0, 0.0, 0.0, 0.0, 0.0, 0.0, 0.0, 0.0, 0.0, 0.0, 0.0, 0.0, 0.0, 0.0, 0.0, 0.0, 0.0, 0.0, 0.0, 0.0, 0.0, 0.0, 0.0, 0.0, 0.0, 0.0, 0.0, 0.0, 0.0, 0.0, 0.0, 0.0, 0.0, 0.0, 0.0, 0.0, 0.0, 0.0, 0.0, 0.0, 0.0, 0.0, 0.0, 0.0, 0.0, 0.0, 0.0, 0.0, 0.0, 0.0, 0.0, 0.0, 0.0, 0.0, 0.0, 0.0, 0.0, 0.0, 0.0, 0.0, 0.0, 0.0, 0.0, 0.0, 0.0, 0.0, 0.0, 0.0, 0.0, 0.0, 0.0, 0.0, 0.0, 0.0, 0.0, 0.0, 0.0, 0.0, 0.0, 0.0, 0.0, 0.0, 0.0, 0.0, 0.0, 0.0, 0.0, 0.0, 0.0, 0.0, 0.0, 0.0, 0.0, 0.0, 0.0, 0.0, 0.0, 0.0, 0.0, 0.0, 0.0, 0.0, 0.0, 0.0, 0.0, 0.0, 0.0, 0.0, 0.0, 0.0, 0.0, 0.0, 0.0, 0.0, 0.0, 0.0, 0.0, 0.0, 0.0, 0.0, 0.0, 0.0, 0.0, 0.0, 0.0, 0.0, 0.0, 0.0, 0.0, 0.0, 0.0, 0.0, 0.0, 0.0, 0.0, 0.0, 0.0, 0.0, 0.0, 0.0, 0.0, 0.0, 0.0, 0.0, 0.0, 0.0, 0.0, 0.0, 0.0, 0.0, 0.0, 0.0, 0.0, 0.0, 0.0, 0.0, 0.0, 0.0, 0.0, 0.0, 0.0, 0.0, 0.0, 0.0, 0.0, 0.0, 0.0, 0.0, 0.0, 0.0, 0.0, 0.0, 0.0, 0.0, 0.0, 0.0, 0.0, 0.0, 0.0, 0.0, 0.0, 0.0, 0.0, 0.0, 0.0, 0.0, 0.0, 0.0, 0.0, 0.0, 0.0, 0.0, 0.0, 0.0, 0.0, 0.0, 0.0, 0.0, 0.0, 0.0, 0.0, 0.0, 0.0, 0.0, 0.0, 0.0, 0.0, 0.0, 0.0, 0.0, 0.0, 0.0, 0.0, 0.0, 0.0, 0.0, 0.0, 0.0, 0.0, 0.0, 0.0, 0.0, 0.0, 0.0, 0.0, 0.0, 0.0, 0.0, 0.0, 0.0, 0.0, 0.0, 0.0, 0.0, 0.0, 0.0, 0.0, 0.0, 0.0, 0.0, 0.0, 0.0, 0.0, 0.0, 0.0, 0.0, 0.0, 0.0, 0.0, 0.0, 0.0, 0.0, 0.0, 0.0, 0.0, 0.0, 0.0, 0.0, 0.0, 0.0, 0.0, 0.0, 0.0, 0.0, 0.0, 0.0, 0.0, 0.0, 0.0, 0.0, 0.0, 0.0, 0.0, 0.0, 0.0, 0.0, 0.0, 0.0, 0.0, 0.0, 0.0, 0.0, 0.0, 0.0, 0.0, 0.0, 0.0, 0.0, 0.0, 0.0, 0.0, 0.0, 0.0, 0.0, 0.0, 0.0, 0.0, 0.0, 0.0, 0.0, 0.0, 0.0, 0.0, 0.0, 0.0, 0.0, 0.0, 0.0, 0.0, 0.0, 0.0, 0.0, 0.0, 0.0, 0.0, 0.0, 0.0, 0.0, 0.0, 0.0, 0.0, 0.0, 0.0, 0.0, 0.0, 0.0, 0.0, 0.0, 0.0, 0.0, 0.0, 0.0, 0.0, 0.0, 0.0, 0.0, 0.0, 0.0, 0.0, 0.0, 0.0, 0.0, 0.0, 0.0, 0.0, 0.0, 0.0, 0.0, 0.0, 0.0, 0.0, 0.0, 0.0, 0.0, 0.0, 0.0, 0.0, 0.0, 0.0, 0.0, 0.0, 0.0, 0.0, 0.0, 0.0, 0.0, 0.0, 0.0, 0.0, 0.0, 0.0, 0.0, 0.0, 0.0, 0.0, 0.0, 0.0, 0.0, 0.0, 0.0, 0.0, 0.0, 0.0, 0.0, 0.0, 0.0, 0.0, 0.0, 0.0, 0.0, 0.0, 0.0, 0.0, 0.0, 0.0, 0.0, 0.0, 0.0, 0.0, 0.0, 0.0, 0.0, 0.0, 0.0, 0.0, 0.0, 0.0, 0.0, 0.0, 0.0, 0.0, 0.0, 0.0, 0.0, 0.0, 0.0, 0.0, 0.0, 0.0, 0.0, 0.0, 0.0, 0.0, 0.0, 0.0, 0.0, 0.0, 0.0, 0.0, 0.0, 0.0, 0.0, 0.0, 0.0, 0.0, 0.0, 0.0, 0.0, 0.0, 0.0, 0.0, 0.0, 0.0, 0.0, 0.0, 0.0, 0.0, 0.0, 0.0, 0.0, 0.0, 0.0, 0.0, 0.0, 0.0, 0.0, 0.0, 0.0, 0.0, 0.0, 0.0, 0.0, 0.0, 0.0, 0.0, 0.0, 0.0, 0.0, 0.0, 0.0, 0.0, 0.0, 0.0, 0.0, 0.0, 0.0, 0.0, 0.0, 0.0, 0.0, 0.0, 0.0, 0.0, 0.0, 0.0, 0.0, 0.0, 0.0, 0.0, 0.0, 0.0, 0.0, 0.0, 0.0, 0.0, 0.0, 0.0, 0.0, 0.0, 0.0, 0.0, 0.0, 0.0, 0.0, 0.0, 0.0, 0.0, 0.0, 0.0, 0.0, 0.0, 0.0, 0.0, 0.0, 0.0, 0.0, 0.0, 0.0, 0.0, 0.0, 0.0, 0.0, 0.0, 0.0, 0.0, 0.0, 0.0, 0.0, 0.0, 0.0, 0.0, 0.0, 0.0, 0.0, 0.0, 0.0, 0.0, 0.0, 0.0, 0.0, 0.0, 0.0, 0.0, 0.0, 0.0, 0.0, 0.0, 0.0, 0.0, 0.0, 0.0, 0.0, 0.0, 0.0, 0.0, 0.0, 0.0, 0.0, 0.0, 0.0, 0.0, 0.0, 0.0, 0.0, 0.0, 0.0, 0.0, 0.0, 0.0, 0.0, 0.0, 0.0, 0.0, 0.0, 0.0, 0.0, 0.0, 0.0, 0.0, 0.0, 0.0, 0.0, 0.0, 0.0, 0.0, 0.0, 0.0, 0.0, 0.0, 0.0, 0.0, 0.0, 0.0, 0.0, 0.0, 0.0, 0.0, 0.0, 0.0, 0.0, 0.0, 0.0, 0.0, 0.0, 0.0, 0.0, 0.0, 0.0, 0.0, 0.0, 0.0, 0.0, 0.0, 0.0, 0.0, 0.0, 0.0, 0.0, 0.0, 0.0, 0.0, 0.0, 0.0, 0.0, 0.0, 0.0, 0.0, 0.0, 0.0, 0.0, 0.0, 0.0, 0.0, 0.0, 0.0, 0.0, 0.0, 0.0, 0.0, 0.0, 0.0, 0.0, 0.0, 0.0, 0.0, 0.0, 0.0, 0.0, 0.0, 0.0, 0.0, 0.0, 0.0, 0.0, 0.0, 0.0, 0.0, 0.0, 0.0, 0.0, 0.0, 0.0, 0.0, 0.0, 0.0, 0.0, 0.0, 0.0, 0.0, 0.0, 0.0, 0.0, 0.0, 0.0, 0.0, 0.0, 0.0, 0.0, 0.0, 0.0, 0.0, 0.0, 0.0, 0.0, 0.0, 0.0, 0.0, 0.0, 0.0, 0.0, 0.0, 0.0, 0.0, 0.0, 0.0, 0.0, 0.0, 0.0, 0.0, 0.0, 0.0, 0.0, 0.0, 0.0, 0.0, 0.0, 0.0, 0.0, 0.0, 0.0, 0.0, 0.0, 0.0, 0.0, 0.0, 0.0, 0.0, 0.0, 0.0, 0.0, 0.0, 0.0, 0.0, 0.0, 0.0, 0.0, 0.0, 0.0, 0.0, 0.0, 0.0, 0.0, 0.0, 0.0, 0.0, 0.0, 0.0, 0.0, 0.0, 0.0, 0.0, 0.0, 0.0, 0.0, 0.0, 0.0, 0.0, 0.0, 0.0, 0.0, 0.0, 0.0, 0.0, 0.0, 0.0, 0.0, 0.0, 0.0, 0.0, 0.0, 0.0, 0.0, 0.0, 0.0, 0.0, 0.0, 0.0, 0.0, 0.0, 0.0, 0.0, 0.0, 0.0, 0.0, 0.0, 0.0, 0.0, 0.0, 0.0, 0.0, 0.0, 0.0, 0.0, 0.0, 0.0, 0.0, 0.0, 0.0, 0.0, 0.0, 0.0, 0.0, 0.0, 0.0, 0.0, 0.0, 0.0, 0.0, 0.0, 0.0, 0.0, 0.0, 0.0, 0.0, 0.0, 0.0, 0.0, 0.0, 0.0, 0.0, 0.0, 0.0, 0.0, 0.0, 0.0, 0.0, 0.0, 0.0, 0.0, 0.0, 0.0, 0.0, 0.0, 0.0, 0.0, 0.0, 0.0, 0.0, 0.0, 0.0, 0.0, 0.0, 0.0, 0.0, 0.0, 0.0, 0.0, 0.0, 0.0, 0.0, 0.0, 0.0, 0.0, 0.0, 0.0, 0.0, 0.0, 0.0, 0.0, 0.0, 0.0, 0.0, 0.0, 0.0, 0.0, 0.0, 0.0, 0.0, 0.0, 0.0, 0.0, 0.0, 0.0, 0.0, 0.0, 0.0, 0.0, 0.0, 0.0, 0.0, 0.0, 0.0, 0.0, 0.0, 0.0, 0.0, 0.0, 0.0, 0.0, 0.0, 0.0, 0.0, 0.0, 0.0, 0.0, 0.0, 0.0, 0.0, 0.0, 0.0, 0.0, 0.0, 0.0, 0.0, 0.0, 0.0, 0.0, 0.0, 0.0, 0.0, 0.0, 0.0, 0.0, 0.0, 0.0, 0.0, 0.0, 0.0, 0.0, 0.0, 0.0, 0.0, 0.0, 0.0, 0.0, 0.0, 0.0, 0.0, 0.0, 0.0, 0.0, 0.0, 0.0, 0.0, 0.0, 0.0, 0.0, 0.0, 0.0, 0.0, 0.0, 0.0, 0.0, 0.0, 0.0, 0.0, 0.0, 0.0, 0.0, 0.0, 0.0, 0.0, 0.0, 0.0, 0.0, 0.0, 0.0, 0.0, 0.0, 0.0, 0.0, 0.0, 0.0, 0.0, 0.0, 0.0, 0.0, 0.0, 0.0, 0.0, 0.0, 0.0, 0.0, 0.0, 0.0, 0.0, 0.0, 0.0, 0.0, 0.0, 0.0, 0.0, 0.0, 0.0, 0.0, 0.0, 0.0, 0.0, 0.0, 0.0, 0.0, 0.0, 0.0, 0.0, 0.0, 0.0, 0.0, 0.0, 0.0, 0.0, 0.0, 0.0, 0.0, 0.0, 0.0, 0.0, 0.0, 0.0, 0.0, 0.0, 0.0, 0.0, 0.0, 0.0, 0.0, 0.0, 0.0, 0.0, 0.0, 0.0, 0.0, 0.0, 0.0, 0.0, 0.0, 0.0, 0.0, 0.0, 0.0, 0.0, 0.0, 0.0, 0.0, 0.0, 0.0, 0.0, 0.0, 0.0, 0.0, 0.0, 0.0, 0.0, 0.0, 0.0, 0.0, 0.0, 0.0, 0.0, 0.0, 0.0, 0.0, 0.0, 0.0, 0.0, 0.0, 0.0, 0.0, 0.0, 0.0, 0.0, 0.0, 0.0, 0.0, 0.0, 0.0, 0.0, 0.0, 0.0, 0.0, 0.0, 0.0, 0.0, 0.0, 0.0, 0.0, 0.0, 0.0, 0.0, 0.0, 0.0, 0.0, 0.0, 0.0, 0.0, 0.0, 0.0, 0.0, 0.0, 0.0, 0.0, 0.0, 0.0, 0.0, 0.0, 0.0, 0.0, 0.0, 0.0, 0.0, 0.0, 0.0, 0.0, 0.0, 0.0, 0.0, 0.0, 0.0, 0.0, 0.0, 0.0, 0.0, 0.0, 0.0, 0.0, 0.0, 0.0, 0.0, 0.0, 0.0, 0.0, 0.0, 0.0, 0.0, 0.0, 0.0, 0.0, 0.0, 0.0, 0.0, 0.0, 0.0, 0.0, 0.0, 0.0, 0.0, 0.0, 0.0, 0.0, 0.0, 0.0, 0.0, 0.0, 0.0, 0.0, 0.0, 0.0, 0.0, 0.0, 0.0, 0.0, 0.0, 0.0, 0.0, 0.0, 0.0, 0.0, 0.0, 0.0, 0.0, 0.0, 0.0, 0.0, 0.0, 0.0, 0.0, 0.0, 0.0, 0.0, 0.0, 0.0, 0.0, 0.0, 0.0, 0.0, 0.0, 0.0, 0.0, 0.0, 0.0, 0.0, 0.0, 0.0, 0.0, 0.0, 0.0, 0.0, 0.0, 0.0, 0.0, 0.0, 0.0, 0.0, 0.0, 0.0, 0.0, 0.0, 0.0, 0.0, 0.0, 0.0, 0.0, 0.0, 0.0, 0.0, 0.0, 0.0, 0.0, 0.0, 0.0, 0.0, 0.0, 0.0, 0.0, 0.0, 0.0, 0.0, 0.0, 0.0, 0.0, 0.0, 0.0, 0.0, 0.0, 0.0, 0.0, 0.0, 0.0, 0.0, 0.0, 0.0, 0.0, 0.0, 0.0, 0.0, 0.0, 0.0, 0.0, 0.0, 0.0, 0.0, 0.0, 0.0, 0.0, 0.0, 0.0, 0.0, 0.0, 0.0, 0.0, 0.0, 0.0, 0.0, 0.0, 0.0, 0.0, 0.0, 0.0, 0.0, 0.0, 0.0, 0.0, 0.0, 0.0, 0.0, 0.0, 0.0, 0.0, 0.0, 0.0, 0.0, 0.0, 0.0, 0.0, 0.0, 0.0, 0.0, 0.0, 0.0, 0.0, 0.0, 0.0, 0.0, 0.0, 0.0, 0.0, 0.0, 0.0, 0.0, 0.0, 0.0, 0.0, 0.0, 0.0, 0.0, 0.0, 0.0, 0.0, 0.0, 0.0, 0.0, 0.0, 0.0, 0.0, 0.0, 0.0, 0.0, 0.0, 0.0, 0.0, 0.0, 0.0, 0.0, 0.0, 0.0, 0.0, 0.0, 0.0, 0.0, 0.0, 0.0, 0.0, 0.0, 0.0, 0.0, 0.0, 0.0, 0.0, 0.0, 0.0, 0.0, 0.0, 0.0, 0.0, 0.0, 0.0, 0.0, 0.0, 0.0, 0.0, 0.0, 0.0, 0.0, 0.0, 0.0, 0.0, 0.0, 0.0, 0.0, 0.0, 0.0, 0.0, 0.0, 0.0, 0.0, 0.0, 0.0, 0.0, 0.0, 0.0, 0.0, 0.0, 0.0, 0.0, 0.0, 0.0, 0.0, 0.0, 0.0, 0.0, 0.0, 0.0, 0.0, 0.0, 0.0, 0.0, 0.0, 0.0, 0.0, 0.0, 0.0, 0.0, 0.0, 0.0, 0.0, 0.0, 0.0, 0.0, 0.0, 0.0, 0.0, 0.0, 0.0, 0.0, 0.0, 0.0, 0.0, 0.0, 0.0, 0.0, 0.0, 0.0, 0.0, 0.0, 0.0, 0.0, 0.0, 0.0, 0.0, 0.0, 0.0, 0.0, 0.0, 0.0, 0.0, 0.0, 0.0, 0.0, 0.0, 0.0, 0.0, 0.0, 0.0, 0.0, 0.0, 0.0, 0.0, 0.0, 0.0, 0.0, 0.0, 0.0, 0.0, 0.0, 0.0, 0.0, 0.0, 0.0, 0.0, 0.0, 0.0, 0.0, 0.0, 0.0, 0.0, 0.0, 0.0, 0.0, 0.0, 0.0, 0.0, 0.0, 0.0, 0.0, 0.0, 0.0, 0.0, 0.0, 0.0, 0.0, 0.0, 0.0, 0.0, 0.0, 0.0, 0.0, 0.0, 0.0, 0.0, 0.0, 0.0, 0.0, 0.0, 0.0, 0.0, 0.0, 0.0, 0.0, 0.0, 0.0, 0.0, 0.0, 0.0, 0.0, 0.0, 0.0, 0.0, 0.0, 0.0, 0.0, 0.0, 0.0, 0.0, 0.0, 0.0, 0.0, 0.0, 0.0, 0.0, 0.0, 0.0, 0.0, 0.0, 0.0, 0.0, 0.0, 0.0, 0.0, 0.0, 0.0, 0.0, 0.0, 0.0, 0.0, 0.0, 0.0, 0.0, 0.0, 0.0, 0.0, 0.0, 0.0, 0.0, 0.0, 0.0, 0.0, 0.0, 0.0, 0.0, 0.0, 0.0, 0.0, 0.0, 0.0, 0.0, 0.0, 0.0, 0.0, 0.0, 0.0, 0.0, 0.0, 0.0, 0.0, 0.0, 0.0, 0.0, 0.0, 0.0, 0.0, 0.0, 0.0, 0.0, 0.0, 0.0, 0.0, 0.0, 0.0, 0.0, 0.0, 0.0, 0.0, 0.0, 0.0, 0.0, 0.0, 0.0, 0.0, 0.0, 0.0, 0.0, 0.0, 0.0, 0.0, 0.0, 0.0, 0.0, 0.0, 0.0, 0.0, 0.0, 0.0, 0.0, 0.0, 0.0, 0.0, 0.0, 0.0, 0.0, 0.0, 0.0, 0.0, 0.0, 0.0, 0.0, 0.0, 0.0, 0.0, 0.0, 0.0, 0.0, 0.0, 0.0, 0.0, 0.0, 0.0, 0.0, 0.0, 0.0, 0.0, 0.0, 0.0, 0.0, 0.0, 0.0, 0.0, 0.0, 0.0, 0.0, 0.0, 0.0, 0.0, 0.0, 0.0, 0.0, 0.0, 0.0, 0.0, 0.0, 0.0, 0.0, 0.0, 0.0, 0.0, 0.0, 0.0, 0.0, 0.0, 0.0, 0.0, 0.0, 0.0, 0.0, 0.0, 0.0, 0.0, 0.0, 0.0, 0.0, 0.0, 0.0, 0.0, 0.0, 0.0, 0.0, 0.0, 0.0, 0.0, 0.0, 0.0, 0.0, 0.0, 0.0, 0.0, 0.0, 0.0, 0.0, 0.0, 0.0, 0.0, 0.0, 0.0, 0.0, 0.0, 0.0, 0.0, 0.0, 0.0, 0.0, 0.0, 0.0, 0.0, 0.0, 0.0, 0.0, 0.0, 0.0, 0.0, 0.0, 0.0, 0.0, 0.0, 0.0, 0.0, 0.0, 0.0, 0.0, 0.0, 0.0, 0.0, 0.0, 0.0, 0.0, 0.0, 0.0, 0.0, 0.0, 0.0, 0.0, 0.0, 0.0, 0.0, 0.0, 0.0, 0.0, 0.0, 0.0, 0.0, 0.0, 0.0, 0.0, 0.0, 0.0, 0.0, 0.0, 0.0, 0.0, 0.0, 0.0, 0.0, 0.0, 0.0, 0.0, 0.0, 0.0, 0.0, 0.0, 0.0, 0.0, 0.0, 0.0, 0.0, 0.0, 0.0, 0.0, 0.0, 0.0, 0.0, 0.0, 0.0, 0.0, 0.0, 0.0, 0.0, 0.0, 0.0, 0.0, 0.0, 0.0, 0.0, 0.0, 0.0, 0.0, 0.0, 0.0, 0.0, 0.0, 0.0, 0.0, 0.0, 0.0, 0.0, 0.0, 0.0, 0.0, 0.0, 0.0, 0.0, 0.0, 0.0, 0.0, 0.0, 0.0, 0.0, 0.0, 0.0, 0.0, 0.0, 0.0, 0.0, 0.0, 0.0, 0.0, 0.0, 0.0, 0.0, 0.0, 0.0, 0.0, 0.0, 0.0, 0.0, 0.0, 0.0, 0.0, 0.0, 0.0, 0.0, 0.0, 0.0, 0.0, 0.0, 0.0, 0.0, 0.0, 0.0, 0.0, 0.0, 0.0, 0.0, 0.0, 0.0, 0.0, 0.0, 0.0, 0.0, 0.0, 0.0, 0.0, 0.0, 0.0, 0.0, 0.0, 0.0, 0.0, 0.0, 0.0, 0.0, 0.0, 0.0, 0.0, 0.0, 0.0, 0.0, 0.0, 0.0, 0.0, 0.0, 0.0, 0.0, 0.0, 0.0, 0.0, 0.0, 0.0, 0.0, 0.0, 0.0, 0.0, 0.0, 0.0, 0.0, 0.0, 0.0, 0.0, 0.0, 0.0, 0.0, 0.0, 0.0, 0.0, 0.0, 0.0, 0.0, 0.0, 0.0, 0.0, 0.0, 0.0, 0.0, 0.0, 0.0, 0.0, 0.0, 0.0, 0.0, 0.0, 0.0, 0.0, 0.0, 0.0, 0.0, 0.0, 0.0, 0.0, 0.0, 0.0, 0.0, 0.0, 0.0, 0.0, 0.0, 0.0, 0.0, 0.0, 0.0, 0.0, 0.0, 0.0, 0.0, 0.0, 0.0, 0.0, 0.0, 0.0, 0.0, 0.0, 0.0, 0.0, 0.0, 0.0, 0.0, 0.0, 0.0, 0.0, 0.0, 0.0, 0.0, 0.0, 0.0, 0.0, 0.0, 0.0, 0.0, 0.0, 0.0, 0.0, 0.0, 0.0, 0.0, 0.0, 0.0, 0.0, 0.0, 0.0, 0.0, 0.0, 0.0, 0.0, 0.0, 0.0, 0.0, 0.0, 0.0, 0.0, 0.0, 0.0, 0.0, 0.0, 0.0, 0.0, 0.0, 0.0, 0.0, 0.0, 0.0, 0.0, 0.0, 0.0, 0.0, 0.0, 0.0, 0.0, 0.0, 0.0, 0.0, 0.0, 0.0, 0.0, 0.0, 0.0, 0.0, 0.0, 0.0, 0.0, 0.0, 0.0, 0.0, 0.0, 0.0, 0.0, 0.0, 0.0, 0.0, 0.0, 0.0, 0.0, 0.0, 0.0, 0.0, 0.0, 0.0, 0.0, 0.0, 0.0, 0.0, 0.0, 0.0, 0.0, 0.0, 0.0, 0.0, 0.0, 0.0, 0.0, 0.0, 0.0, 0.0, 0.0, 0.0, 0.0, 0.0, 0.0, 0.0, 0.0, 0.0, 0.0, 0.0, 0.0, 0.0, 0.0, 0.0, 0.0, 0.0, 0.0, 0.0, 0.0, 0.0, 0.0, 0.0, 0.0, 0.0, 0.0, 0.0, 0.0, 0.0, 0.0, 0.0, 0.0, 0.0, 0.0, 0.0, 0.0, 0.0, 0.0, 0.0, 0.0, 0.0, 0.0, 0.0, 0.0, 0.0, 0.0, 0.0, 0.0, 0.0, 0.0, 0.0, 0.0, 0.0, 0.0, 0.0, 0.0, 0.0, 0.0, 0.0, 0.0, 0.0, 0.0, 0.0, 0.0, 0.0, 0.0, 0.0, 0.0, 0.0, 0.0, 0.0, 0.0, 0.0, 0.0, 0.0, 0.0, 0.0, 0.0, 0.0, 0.0, 0.0, 0.0, 0.0, 0.0, 0.0, 0.0, 0.0, 0.0, 0.0, 0.0, 0.0, 0.0, 0.0, 0.0, 0.0, 0.0, 0.0, 0.0, 0.0, 0.0, 0.0, 0.0, 0.0, 0.0, 0.0, 0.0, 0.0, 0.0, 0.0, 0.0, 0.0, 0.0, 0.0, 0.0, 0.0, 0.0, 0.0, 0.0, 0.0, 0.0, 0.0, 0.0, 0.0, 0.0, 0.0, 0.0, 0.0, 0.0, 0.0, 0.0, 0.0, 0.0, 0.0, 0.0, 0.0, 0.0, 0.0, 0.0, 0.0, 0.0, 0.0, 0.0, 0.0, 0.0, 0.0, 0.0, 0.0, 0.0, 0.0, 0.0, 0.0, 0.0, 0.0, 0.0, 0.0, 0.0, 0.0, 0.0, 0.0, 0.0, 0.0, 0.0, 0.0, 0.0, 0.0, 0.0, 0.0, 0.0, 0.0, 0.0, 0.0, 0.0, 0.0, 0.0, 0.0, 0.0, 0.0, 0.0, 0.0, 0.0, 0.0, 0.0, 0.0, 0.0, 0.0, 0.0, 0.0, 0.0, 0.0, 0.0, 0.0, 0.0, 0.0, 0.0, 0.0, 0.0, 0.0, 0.0, 0.0, 0.0, 0.0, 0.0, 0.0, 0.0, 0.0, 0.0, 0.0, 0.0, 0.0, 0.0, 0.0, 0.0, 0.0, 0.0, 0.0, 0.0, 0.0, 0.0, 0.0, 0.0, 0.0, 0.0, 0.0, 0.0, 0.0, 0.0, 0.0, 0.0, 0.0, 0.0, 0.0, 0.0, 0.0, 0.0, 0.0, 0.0, 0.0, 0.0, 0.0, 0.0, 0.0, 0.0, 0.0, 0.0, 0.0, 0.0, 0.0, 0.0, 0.0, 0.0, 0.0, 0.0, 0.0, 0.0, 0.0, 0.0, 0.0, 0.0, 0.0, 0.0, 0.0, 0.0, 0.0, 0.0, 0.0, 0.0, 0.0, 0.0, 0.0, 0.0, 0.0, 0.0, 0.0, 0.0, 0.0, 0.0, 0.0, 0.0, 0.0, 0.0, 0.0, 0.0, 0.0, 0.0, 0.0, 0.0, 0.0, 0.0, 0.0, 0.0, 0.0, 0.0, 0.0, 0.0, 0.0, 0.0, 0.0, 0.0, 0.0, 0.0, 0.0, 0.0, 0.0, 0.0, 0.0, 0.0, 0.0, 0.0, 0.0, 0.0, 0.0, 0.0, 0.0, 0.0, 0.0, 0.0, 0.0, 0.0, 0.0, 0.0, 0.0, 0.0, 0.0, 0.0, 0.0, 0.0, 0.0, 0.0, 0.0, 0.0, 0.0, 0.0, 0.0, 0.0, 0.0, 0.0, 0.0, 0.0, 0.0, 0.0, 0.0, 0.0, 0.0, 0.0, 0.0, 0.0, 0.0, 0.0, 0.0, 0.0, 0.0, 0.0, 0.0, 0.0, 0.0, 0.0, 0.0, 0.0, 0.0, 0.0, 0.0, 0.0, 0.0, 0.0, 0.0, 0.0, 0.0, 0.0, 0.0, 0.0, 0.0, 0.0, 0.0, 0.0, 0.0, 0.0, 0.0, 0.0, 0.0, 0.0, 0.0, 0.0, 0.0, 0.0, 0.0, 0.0, 0.0, 0.0, 0.0, 0.0, 0.0, 0.0, 0.0, 0.0, 0.0, 0.0, 0.0, 0.0, 0.0, 0.0, 0.0, 0.0, 0.0, 0.0, 0.0, 0.0, 0.0, 0.0, 0.0, 0.0, 0.0, 0.0, 0.0, 0.0, 0.0, 0.0, 0.0, 0.0, 0.0, 0.0, 0.0, 0.0, 0.0, 0.0, 0.0, 0.0, 0.0, 0.0, 0.0, 0.0, 0.0, 0.0, 0.0, 0.0, 0.0, 0.0, 0.0, 0.0, 0.0, 0.0, 0.0, 0.0, 0.0, 0.0, 0.0, 0.0, 0.0, 0.0, 0.0, 0.0, 0.0, 0.0, 0.0, 0.0, 0.0, 0.0, 0.0, 0.0, 0.0, 0.0, 0.0, 0.0, 0.0, 0.0, 0.0, 0.0, 0.0, 0.0, 0.0, 0.0, 0.0, 0.0, 0.0, 0.0, 0.0, 0.0, 0.0, 0.0, 0.0, 0.0, 0.0, 0.0, 0.0, 0.0, 0.0, 0.0, 0.0, 0.0, 0.0, 0.0, 0.0, 0.0, 0.0, 0.0, 0.0, 0.0, 0.0, 0.0, 0.0, 0.0, 0.0, 0.0, 0.0, 0.0, 0.0, 0.0, 0.0, 0.0, 0.0, 0.0, 0.0, 0.0, 0.0, 0.0, 0.0, 0.0, 0.0, 0.0, 0.0, 0.0, 0.0, 0.0, 0.0, 0.0, 0.0, 0.0, 0.0, 0.0, 0.0, 0.0, 0.0, 0.0, 0.0, 0.0, 0.0, 0.0, 0.0, 0.0, 0.0, 0.0, 0.0, 0.0, 0.0, 0.0, 0.0, 0.0, 0.0, 0.0, 0.0, 0.0, 0.0, 0.0, 0.0, 0.0, 0.0, 0.0, 0.0, 0.0, 0.0, 0.0, 0.0, 0.0, 0.0, 0.0, 0.0, 0.0, 0.0, 0.0, 0.0, 0.0, 0.0, 0.0, 0.0, 0.0, 0.0, 0.0, 0.0, 0.0, 0.0, 0.0, 0.0, 0.0, 0.0, 0.0, 0.0, 0.0, 0.0, 0.0, 0.0, 0.0, 0.0, 0.0, 0.0, 0.0, 0.0, 0.0, 0.0, 0.0, 0.0, 0.0, 0.0, 0.0, 0.0, 0.0, 0.0, 0.0, 0.0, 0.0, 0.0, 0.0, 0.0, 0.0, 0.0, 0.0, 0.0, 0.0, 0.0, 0.0])
me_circle_001.use_remesh_fix_poles = True
me_circle_001.use_remesh_preserve_attributes = False
me_circle_001.use_mirror_vertex_groups = False
me_circle_001.update()

# ---- objects
ob_circle = bpy.data.objects.new('Circle', me_circle_001)

# ---- transforms, parenting, visibility, modifiers, constraints
ob_circle.location = (0.0, 0.0, 10.31)
ob_circle.lineart.crease_threshold = 0.0

# ---- collection membership
col_collection.objects.link(ob_circle)

# ---- scene / render settings (as saved in the file)
scene.frame_start = 1; scene.frame_end = 250; scene.frame_set(1)
scene.render.engine = 'BLENDER_EEVEE_NEXT'
scene.cycles.use_denoising = False
scene.cycles.samples = 128
scene.cycles.sampling_pattern = 'TABULATED_SOBOL'
scene.cycles.use_adaptive_sampling = False
scene.cycles.use_light_tree = False
scene.view_settings.view_transform = 'Filmic'
bpy.context.view_layer.update()

# ---- added for rendering (the .blend has no active camera and no usable light): camera, sun
cam_auto = bpy.data.cameras.new('AutoCamera')
cam_auto.lens = 50.0
cam_auto.sensor_width = 36.0
cam_auto.clip_end = 1000.0
ob_auto_camera = bpy.data.objects.new('AutoCamera', cam_auto)
scene.collection.objects.link(ob_auto_camera)
ob_auto_camera.location = (10.1289, -12.1546, 13.3553)
ob_auto_camera.rotation_euler = (1.09748, -7.21219e-08, 0.694738)
scene.camera = ob_auto_camera
light_auto_sun = bpy.data.lights.new('AutoSun', 'SUN')
light_auto_sun.energy = 3.0
light_auto_sun.angle = 0.0523599
ob_auto_sun = bpy.data.objects.new('AutoSun', light_auto_sun)
scene.collection.objects.link(ob_auto_sun)
ob_auto_sun.rotation_euler = (0.872665, 0.174533, 0.523599)
bpy.context.view_layer.update()
